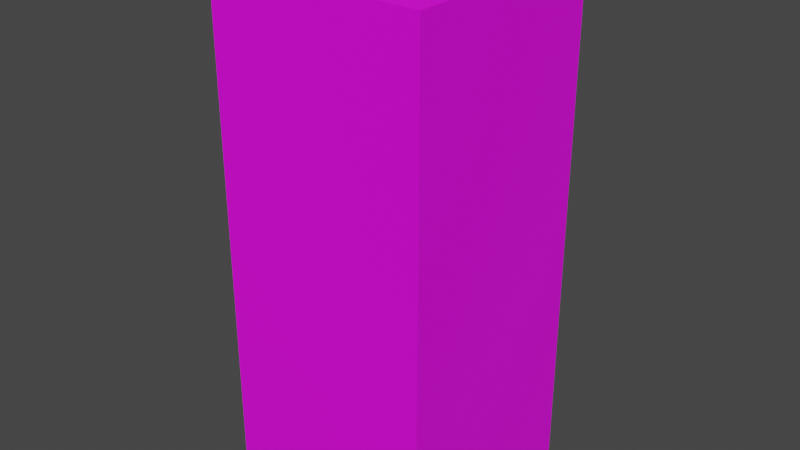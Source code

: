 # Source: Postbox01.blend  (saved by Blender 4.2.66; exported with 4.5.12 LTS)
import bpy
from mathutils import Matrix  # noqa: F401  (used for matrix-valued properties, if any)

bpy.ops.wm.read_factory_settings(use_empty=True)
scene = bpy.context.scene
scene.name = 'Scene'

# ---- collections
col_collection = bpy.data.collections.new('Collection'); scene.collection.children.link(col_collection)

# ---- images (referenced by path relative to the original .blend; pixels are not part of the script)
import os
ASSET_DIR = os.environ.get("B2B_ASSET_DIR", "")  # directory of the original .blend (textures are referenced by path, not embedded)
HERE = os.path.dirname(os.path.abspath(__file__))  # packed textures are extracted next to this script under _unpacked/

def load_image(name, relpath, width, height, colorspace="sRGB"):
    """Load a texture the original file referenced (path relative to the .blend, or extracted next to this script)."""
    p = next((c for c in (os.path.join(HERE, relpath), os.path.join(ASSET_DIR, relpath)) if relpath and os.path.exists(c)), "")
    if p:
        img = bpy.data.images.load(p, check_existing=True)
        img.name = name
    else:  # same state as the original file: an image datablock whose file is absent (Cycles renders it pink)
        img = bpy.data.images.new(name, width, height)
        img.source = "FILE"
        img.filepath = "//" + (relpath or name)
    img.colorspace_settings.name = colorspace
    return img
img_postbox01_a_png = load_image('Postbox01_a.png', 'Postbox01_a.png', 1024, 1024, 'sRGB')

# ---- materials (node trees are filled in below, after node groups)
mat_material = bpy.data.materials.new('Material')
mat_material.alpha_threshold = 0.0
mat_material.use_transparent_shadow = False
mat_material.roughness = 0.5
mat_material.line_color = (0.0, 0.0, 0.0, 1.0)

# ---- material node trees
mat_material.use_nodes = True; mat_material.node_tree.nodes.clear()
_N = mat_material.node_tree.nodes; _L = mat_material.node_tree.links
n0 = _N.new('ShaderNodeOutputMaterial'); n0.name = 'Material Output'; n0.location = (300, 300)
n1 = _N.new('ShaderNodeBsdfPrincipled'); n1.name = 'Principled BSDF'; n1.location = (10, 300)
n1.distribution = 'GGX'
n1.subsurface_method = 'RANDOM_WALK_SKIN'
n1.inputs[3].default_value = 1.45
n1.inputs[27].default_value = (0.0, 0.0, 0.0, 1.0)
n1.inputs[28].default_value = 1.0
n2 = _N.new('ShaderNodeTexImage'); n2.name = 'Image Texture'; n2.location = (-280, 280)
n2.image = img_postbox01_a_png
n2.interpolation = 'Closest'
_L.new(n1.outputs[0], n0.inputs[0])
_L.new(n2.outputs[0], n1.inputs[0])
n0.is_active_output = True

# ---- world
world_world = bpy.data.worlds.new('World'); scene.world = world_world
world_world.use_nodes = True; world_world.node_tree.nodes.clear()
_N = world_world.node_tree.nodes; _L = world_world.node_tree.links
n0 = _N.new('ShaderNodeOutputWorld'); n0.name = 'World Output'; n0.location = (300, 300)
n1 = _N.new('ShaderNodeBackground'); n1.name = 'Background'; n1.location = (10, 300)
n1.inputs[0].default_value = (0.05088, 0.05088, 0.05088, 1.0)
_L.new(n1.outputs[0], n0.inputs[0])
n0.is_active_output = True
world_world.color = (0.05088, 0.05088, 0.05088)
world_world.use_sun_shadow = False
world_world.sun_shadow_jitter_overblur = 0.0

# ---- meshes
me_cube = bpy.data.meshes.new('Cube')
me_cube.from_pydata([(0.4125, 0.4125, 1.95), (0.4125, 0.4125, 0.0), (0.4125, -0.4125, 1.95), (0.4125, -0.4125, 0.0), (-0.4125, 0.4125, 1.95), (-0.4125, 0.4125, 0.0), (-0.4125, -0.4125, 1.95), (-0.4125, -0.4125, 0.0), (0.4125, 0.4125, 1.95), (0.4125, -0.4125, 1.95), (-0.4125, 0.4125, 1.95), (-0.4125, -0.4125, 1.95), (2.98e-08, -2.98e-08, 2.05), (0.4125, 0.4125, 1.95), (0.4125, 0.4125, 0.0), (-0.4125, 0.4125, 1.95), (-0.4125, 0.4125, 0.0), (0.4125, 0.4125, 0.975), (-0.4125, 0.4125, 0.975)], [], [(3, 2, 6, 7), (7, 6, 4, 5), (1, 0, 2, 3), (8, 10, 12), (9, 12, 11), (12, 9, 8), (11, 12, 10), (18, 15, 13, 17), (16, 18, 17, 14)])
_uv = me_cube.uv_layers.new(name='UVMap')
_uv.uv.foreach_set('vector', [0.3333, 0.0, 0.3333, 1.0, 0.0, 1.0, 0.0, 0.0, 0.6667, 0.0, 0.6667, 1.0, 0.3333, 1.0, 0.3333, 0.0, 0.3333, 0.0, 0.3333, 1.0, 0.6667, 1.0, 0.6667, 0.0, 1.0, 0.5714, 1.0, 1.0, 0.8333, 0.7857, 0.6667, 0.5714, 0.8333, 0.7857, 0.6667, 1.0, 0.8333, 0.7857, 0.6667, 0.5714, 1.0, 0.5714, 0.6667, 1.0, 0.8333, 0.7857, 1.0, 1.0, 0.6597, 0.5, 0.6597, 0.0, 0.3333, 0.0, 0.3333, 0.5, 0.6597, 0.0, 0.6597, 0.5, 0.3333, 0.5, 0.3333, 0.0])
me_cube.materials.append(mat_material)
me_cube.use_mirror_vertex_groups = False
me_cube.update()

# ---- objects
ob_postbox01 = bpy.data.objects.new('Postbox01', me_cube)

# ---- transforms, parenting, visibility, modifiers, constraints
ob_postbox01.location = (0.0, 0.0, 0.0)
ob_postbox01.lock_rotations_4d = False
ob_postbox01.empty_display_type = 'ARROWS'
ob_postbox01.lineart.crease_threshold = 0.0

# ---- collection membership
col_collection.objects.link(ob_postbox01)

# ---- scene / render settings (as saved in the file)
scene.frame_start = 1; scene.frame_end = 250; scene.frame_set(1)
scene.render.engine = 'BLENDER_EEVEE_NEXT'
scene.cycles.sampling_pattern = 'TABULATED_SOBOL'
scene.view_settings.view_transform = 'Filmic'
bpy.context.view_layer.update()

# ---- added for rendering (the .blend has no active camera and no usable light): camera, sun
cam_auto = bpy.data.cameras.new('AutoCamera')
cam_auto.lens = 50.0
cam_auto.sensor_width = 36.0
cam_auto.clip_end = 1000.0
ob_auto_camera = bpy.data.objects.new('AutoCamera', cam_auto)
scene.collection.objects.link(ob_auto_camera)
ob_auto_camera.location = (2.18238, -2.61886, 2.77091)
ob_auto_camera.rotation_euler = (1.09748, -7.21219e-08, 0.694738)
scene.camera = ob_auto_camera
light_auto_sun = bpy.data.lights.new('AutoSun', 'SUN')
light_auto_sun.energy = 3.0
light_auto_sun.angle = 0.0523599
ob_auto_sun = bpy.data.objects.new('AutoSun', light_auto_sun)
scene.collection.objects.link(ob_auto_sun)
ob_auto_sun.rotation_euler = (0.872665, 0.174533, 0.523599)
bpy.context.view_layer.update()
